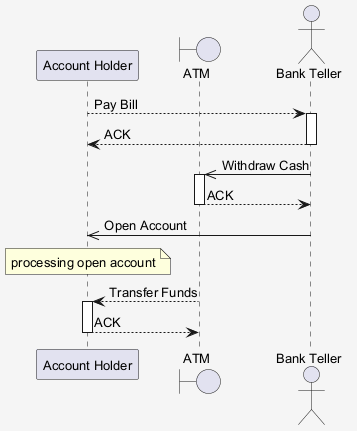

The diagram above was rendered by PlantUML. Its source (embedded in the PNG):
@startuml
skinparam shadowing false
skinparam backgroundColor #F5F5F5
skinparam defaultFontSize 13
participant "Account Holder" as AH
boundary "ATM" as A
actor "Bank Teller" as BT
AH --> BT : Pay Bill
activate BT
BT --> AH : ACK
deactivate BT
BT ->> A : Withdraw Cash
activate A
A --> BT : ACK
deactivate A
BT ->> AH : Open Account
note over AH : processing open account
A --> AH : Transfer Funds
activate AH
AH --> A : ACK
deactivate AH
@enduml